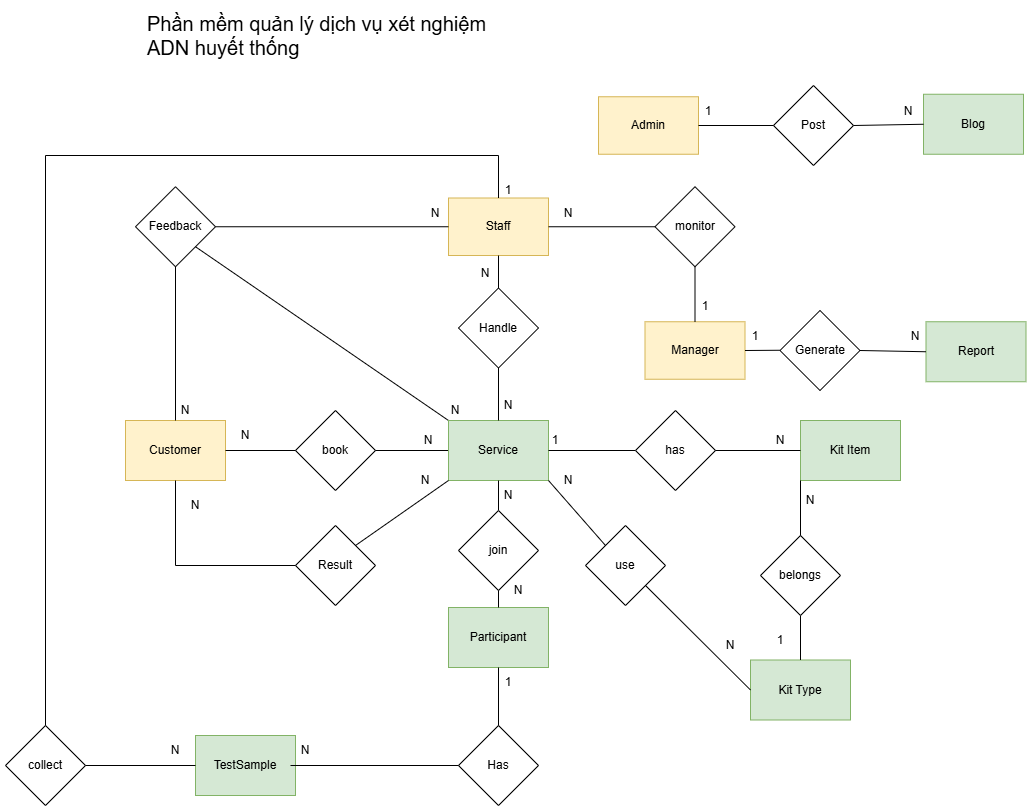

The diagram above was exported from draw.io. Its source (the exported page's mxGraphModel, read from the mxfile embedded in the PNG):
<mxGraphModel dx="1042" dy="527" grid="1" gridSize="10" guides="1" tooltips="1" connect="1" arrows="1" fold="1" page="1" pageScale="1" pageWidth="827" pageHeight="1169" math="0" shadow="0">
  <root>
    <mxCell id="0" />
    <mxCell id="1" parent="0" />
    <mxCell id="VJYtWvNYK228JYLCA0TZ-4" value="Customer" style="rounded=0;whiteSpace=wrap;html=1;fillColor=#fff2cc;strokeColor=#d6b656;" parent="1" vertex="1">
      <mxGeometry x="360" y="495" width="100" height="60" as="geometry" />
    </mxCell>
    <mxCell id="VJYtWvNYK228JYLCA0TZ-14" value="Staff" style="rounded=0;whiteSpace=wrap;html=1;fillColor=#fff2cc;strokeColor=#d6b656;" parent="1" vertex="1">
      <mxGeometry x="683" y="272.5" width="100" height="57.5" as="geometry" />
    </mxCell>
    <mxCell id="VJYtWvNYK228JYLCA0TZ-23" style="edgeStyle=orthogonalEdgeStyle;rounded=0;orthogonalLoop=1;jettySize=auto;html=1;exitX=0.5;exitY=1;exitDx=0;exitDy=0;" parent="1" edge="1">
      <mxGeometry relative="1" as="geometry">
        <mxPoint x="676" y="759.5" as="sourcePoint" />
        <mxPoint x="676" y="759.5" as="targetPoint" />
      </mxGeometry>
    </mxCell>
    <mxCell id="VJYtWvNYK228JYLCA0TZ-49" value="book" style="rhombus;whiteSpace=wrap;html=1;" parent="1" vertex="1">
      <mxGeometry x="530" y="485" width="80" height="80" as="geometry" />
    </mxCell>
    <mxCell id="VJYtWvNYK228JYLCA0TZ-67" value="Result" style="rhombus;whiteSpace=wrap;html=1;" parent="1" vertex="1">
      <mxGeometry x="530" y="600" width="80" height="80" as="geometry" />
    </mxCell>
    <mxCell id="VJYtWvNYK228JYLCA0TZ-68" value="" style="endArrow=none;html=1;rounded=0;exitX=1;exitY=0.5;exitDx=0;exitDy=0;entryX=0;entryY=0.5;entryDx=0;entryDy=0;" parent="1" source="VJYtWvNYK228JYLCA0TZ-4" target="VJYtWvNYK228JYLCA0TZ-49" edge="1">
      <mxGeometry width="50" height="50" relative="1" as="geometry">
        <mxPoint x="660" y="330" as="sourcePoint" />
        <mxPoint x="710" y="280" as="targetPoint" />
      </mxGeometry>
    </mxCell>
    <mxCell id="VJYtWvNYK228JYLCA0TZ-69" value="" style="endArrow=none;html=1;rounded=0;exitX=1;exitY=0.5;exitDx=0;exitDy=0;entryX=0;entryY=0.5;entryDx=0;entryDy=0;" parent="1" source="VJYtWvNYK228JYLCA0TZ-49" target="-4cUn-ZHdfYNUtOl7Lk5-37" edge="1">
      <mxGeometry width="50" height="50" relative="1" as="geometry">
        <mxPoint x="660" y="330" as="sourcePoint" />
        <mxPoint x="710" y="280" as="targetPoint" />
      </mxGeometry>
    </mxCell>
    <mxCell id="VJYtWvNYK228JYLCA0TZ-92" value="N" style="text;html=1;align=center;verticalAlign=middle;whiteSpace=wrap;rounded=0;" parent="1" vertex="1">
      <mxGeometry x="450" y="495" width="60" height="30" as="geometry" />
    </mxCell>
    <mxCell id="VJYtWvNYK228JYLCA0TZ-93" value="N" style="text;html=1;align=center;verticalAlign=middle;whiteSpace=wrap;rounded=0;" parent="1" vertex="1">
      <mxGeometry x="633" y="500" width="60" height="30" as="geometry" />
    </mxCell>
    <mxCell id="oOIoUloTYxc9F6eDG7t3-17" value="Handle" style="rhombus;whiteSpace=wrap;html=1;" parent="1" vertex="1">
      <mxGeometry x="693" y="362.5" width="80" height="80" as="geometry" />
    </mxCell>
    <mxCell id="oOIoUloTYxc9F6eDG7t3-19" value="" style="endArrow=none;html=1;rounded=0;entryX=0.5;entryY=1;entryDx=0;entryDy=0;" parent="1" source="oOIoUloTYxc9F6eDG7t3-17" target="VJYtWvNYK228JYLCA0TZ-14" edge="1">
      <mxGeometry width="50" height="50" relative="1" as="geometry">
        <mxPoint x="780" y="500" as="sourcePoint" />
        <mxPoint x="830" y="450" as="targetPoint" />
      </mxGeometry>
    </mxCell>
    <mxCell id="oOIoUloTYxc9F6eDG7t3-21" value="N" style="text;html=1;align=center;verticalAlign=middle;whiteSpace=wrap;rounded=0;" parent="1" vertex="1">
      <mxGeometry x="690" y="332.5" width="60" height="30" as="geometry" />
    </mxCell>
    <mxCell id="-4cUn-ZHdfYNUtOl7Lk5-3" value="Kit Item" style="rounded=0;whiteSpace=wrap;html=1;fillColor=#d5e8d4;strokeColor=#82b366;" parent="1" vertex="1">
      <mxGeometry x="1035" y="495" width="100" height="60" as="geometry" />
    </mxCell>
    <mxCell id="-4cUn-ZHdfYNUtOl7Lk5-8" value="N" style="text;html=1;align=center;verticalAlign=middle;whiteSpace=wrap;rounded=0;" parent="1" vertex="1">
      <mxGeometry x="985" y="500" width="60" height="30" as="geometry" />
    </mxCell>
    <mxCell id="-4cUn-ZHdfYNUtOl7Lk5-26" value="Feedback" style="rhombus;whiteSpace=wrap;html=1;" parent="1" vertex="1">
      <mxGeometry x="370" y="261.25" width="80" height="80" as="geometry" />
    </mxCell>
    <mxCell id="-4cUn-ZHdfYNUtOl7Lk5-30" value="" style="endArrow=none;html=1;rounded=0;exitX=0.5;exitY=0;exitDx=0;exitDy=0;entryX=0.5;entryY=1;entryDx=0;entryDy=0;" parent="1" source="VJYtWvNYK228JYLCA0TZ-4" target="-4cUn-ZHdfYNUtOl7Lk5-26" edge="1">
      <mxGeometry width="50" height="50" relative="1" as="geometry">
        <mxPoint x="390" y="430" as="sourcePoint" />
        <mxPoint x="460" y="430" as="targetPoint" />
      </mxGeometry>
    </mxCell>
    <mxCell id="-4cUn-ZHdfYNUtOl7Lk5-31" value="" style="endArrow=none;html=1;rounded=0;exitX=1;exitY=0.5;exitDx=0;exitDy=0;entryX=0;entryY=0.5;entryDx=0;entryDy=0;" parent="1" source="-4cUn-ZHdfYNUtOl7Lk5-26" target="VJYtWvNYK228JYLCA0TZ-14" edge="1">
      <mxGeometry width="50" height="50" relative="1" as="geometry">
        <mxPoint x="490" y="311.90999999999997" as="sourcePoint" />
        <mxPoint x="560" y="311.90999999999997" as="targetPoint" />
      </mxGeometry>
    </mxCell>
    <mxCell id="-4cUn-ZHdfYNUtOl7Lk5-32" value="" style="endArrow=none;html=1;rounded=0;entryX=1;entryY=1;entryDx=0;entryDy=0;exitX=0;exitY=0;exitDx=0;exitDy=0;" parent="1" source="-4cUn-ZHdfYNUtOl7Lk5-37" target="-4cUn-ZHdfYNUtOl7Lk5-26" edge="1">
      <mxGeometry width="50" height="50" relative="1" as="geometry">
        <mxPoint x="683" y="500" as="sourcePoint" />
        <mxPoint x="460" y="400" as="targetPoint" />
      </mxGeometry>
    </mxCell>
    <mxCell id="-4cUn-ZHdfYNUtOl7Lk5-34" value="N" style="text;html=1;align=center;verticalAlign=middle;whiteSpace=wrap;rounded=0;" parent="1" vertex="1">
      <mxGeometry x="390" y="470" width="60" height="30" as="geometry" />
    </mxCell>
    <mxCell id="-4cUn-ZHdfYNUtOl7Lk5-35" value="N" style="text;html=1;align=center;verticalAlign=middle;whiteSpace=wrap;rounded=0;" parent="1" vertex="1">
      <mxGeometry x="660" y="470" width="60" height="30" as="geometry" />
    </mxCell>
    <mxCell id="-4cUn-ZHdfYNUtOl7Lk5-36" value="N" style="text;html=1;align=center;verticalAlign=middle;whiteSpace=wrap;rounded=0;" parent="1" vertex="1">
      <mxGeometry x="640" y="272.5" width="60" height="30" as="geometry" />
    </mxCell>
    <mxCell id="-4cUn-ZHdfYNUtOl7Lk5-37" value="Service" style="rounded=0;whiteSpace=wrap;html=1;fillColor=#d5e8d4;strokeColor=#82b366;" parent="1" vertex="1">
      <mxGeometry x="683" y="495" width="100" height="60" as="geometry" />
    </mxCell>
    <mxCell id="QRQwaBpWgFna7cnM-fK8-1" value="TestSample" style="rounded=0;whiteSpace=wrap;html=1;fillColor=#d5e8d4;strokeColor=#82b366;" parent="1" vertex="1">
      <mxGeometry x="430" y="810" width="100" height="60" as="geometry" />
    </mxCell>
    <mxCell id="QRQwaBpWgFna7cnM-fK8-2" value="Has" style="rhombus;whiteSpace=wrap;html=1;" parent="1" vertex="1">
      <mxGeometry x="693" y="800" width="80" height="80" as="geometry" />
    </mxCell>
    <mxCell id="QRQwaBpWgFna7cnM-fK8-5" value="" style="endArrow=none;html=1;rounded=0;exitX=0;exitY=0.5;exitDx=0;exitDy=0;entryX=0.25;entryY=1;entryDx=0;entryDy=0;" parent="1" source="QRQwaBpWgFna7cnM-fK8-2" target="DQou89haoHlM6OvwRO_A-7" edge="1">
      <mxGeometry width="50" height="50" relative="1" as="geometry">
        <mxPoint x="480" y="784.5" as="sourcePoint" />
        <mxPoint x="313" y="753.5" as="targetPoint" />
      </mxGeometry>
    </mxCell>
    <mxCell id="QRQwaBpWgFna7cnM-fK8-6" value="1" style="text;html=1;align=center;verticalAlign=middle;whiteSpace=wrap;rounded=0;" parent="1" vertex="1">
      <mxGeometry x="713" y="742" width="60" height="30" as="geometry" />
    </mxCell>
    <mxCell id="QRQwaBpWgFna7cnM-fK8-7" value="N" style="text;html=1;align=center;verticalAlign=middle;whiteSpace=wrap;rounded=0;" parent="1" vertex="1">
      <mxGeometry x="773" y="540" width="60" height="30" as="geometry" />
    </mxCell>
    <mxCell id="c84RjfC1axbBmDI_fzUC-1" value="Phần mềm quản lý dịch vụ xét nghiệm ADN huyết thống" style="text;whiteSpace=wrap;fontSize=20;" parent="1" vertex="1">
      <mxGeometry x="380" y="80" width="360" height="30" as="geometry" />
    </mxCell>
    <mxCell id="6mivdx93MnprarBvlayP-1" value="Kit Type" style="rounded=0;whiteSpace=wrap;html=1;fillColor=#d5e8d4;strokeColor=#82b366;" parent="1" vertex="1">
      <mxGeometry x="985" y="734.5" width="100" height="60" as="geometry" />
    </mxCell>
    <mxCell id="6mivdx93MnprarBvlayP-5" value="" style="endArrow=none;html=1;rounded=0;entryX=0;entryY=0;entryDx=0;entryDy=0;exitX=1;exitY=1;exitDx=0;exitDy=0;" parent="1" source="-4cUn-ZHdfYNUtOl7Lk5-37" target="6mivdx93MnprarBvlayP-6" edge="1">
      <mxGeometry width="50" height="50" relative="1" as="geometry">
        <mxPoint x="710" y="740" as="sourcePoint" />
        <mxPoint x="760" y="690" as="targetPoint" />
      </mxGeometry>
    </mxCell>
    <mxCell id="6mivdx93MnprarBvlayP-6" value="use" style="rhombus;whiteSpace=wrap;html=1;" parent="1" vertex="1">
      <mxGeometry x="820" y="600" width="80" height="80" as="geometry" />
    </mxCell>
    <mxCell id="6mivdx93MnprarBvlayP-8" value="" style="endArrow=none;html=1;rounded=0;entryX=1;entryY=1;entryDx=0;entryDy=0;exitX=0;exitY=0.5;exitDx=0;exitDy=0;" parent="1" source="6mivdx93MnprarBvlayP-1" target="6mivdx93MnprarBvlayP-6" edge="1">
      <mxGeometry width="50" height="50" relative="1" as="geometry">
        <mxPoint x="810" y="790" as="sourcePoint" />
        <mxPoint x="837" y="710" as="targetPoint" />
      </mxGeometry>
    </mxCell>
    <mxCell id="6mivdx93MnprarBvlayP-10" value="N" style="text;html=1;align=center;verticalAlign=middle;whiteSpace=wrap;rounded=0;" parent="1" vertex="1">
      <mxGeometry x="935" y="704.5" width="60" height="30" as="geometry" />
    </mxCell>
    <mxCell id="6mivdx93MnprarBvlayP-11" value="" style="endArrow=none;html=1;rounded=0;exitX=0.5;exitY=0;exitDx=0;exitDy=0;entryX=0.5;entryY=1;entryDx=0;entryDy=0;" parent="1" source="6mivdx93MnprarBvlayP-1" target="y1Y40iu6H1iFBP8z39Wg-4" edge="1">
      <mxGeometry width="50" height="50" relative="1" as="geometry">
        <mxPoint x="1015" y="750" as="sourcePoint" />
        <mxPoint x="1035" y="705" as="targetPoint" />
      </mxGeometry>
    </mxCell>
    <mxCell id="y1Y40iu6H1iFBP8z39Wg-4" value="belongs" style="rhombus;whiteSpace=wrap;html=1;" parent="1" vertex="1">
      <mxGeometry x="995" y="610" width="80" height="80" as="geometry" />
    </mxCell>
    <mxCell id="y1Y40iu6H1iFBP8z39Wg-5" value="" style="endArrow=none;html=1;rounded=0;exitX=0.5;exitY=0;exitDx=0;exitDy=0;entryX=0;entryY=1;entryDx=0;entryDy=0;" parent="1" source="y1Y40iu6H1iFBP8z39Wg-4" target="-4cUn-ZHdfYNUtOl7Lk5-3" edge="1">
      <mxGeometry width="50" height="50" relative="1" as="geometry">
        <mxPoint x="1055" y="765" as="sourcePoint" />
        <mxPoint x="1055" y="700" as="targetPoint" />
      </mxGeometry>
    </mxCell>
    <mxCell id="y1Y40iu6H1iFBP8z39Wg-6" value="N" style="text;html=1;align=center;verticalAlign=middle;whiteSpace=wrap;rounded=0;" parent="1" vertex="1">
      <mxGeometry x="1015" y="560" width="60" height="30" as="geometry" />
    </mxCell>
    <mxCell id="y1Y40iu6H1iFBP8z39Wg-8" value="1" style="text;html=1;align=center;verticalAlign=middle;whiteSpace=wrap;rounded=0;" parent="1" vertex="1">
      <mxGeometry x="985" y="700" width="60" height="30" as="geometry" />
    </mxCell>
    <mxCell id="nI7Xqu_tgB6kkCxyHCpK-1" value="Participant" style="rounded=0;whiteSpace=wrap;html=1;fillColor=#d5e8d4;strokeColor=#82b366;" parent="1" vertex="1">
      <mxGeometry x="683" y="682" width="100" height="60" as="geometry" />
    </mxCell>
    <mxCell id="ilcS9FDastT_3UhAHSWV-2" value="" style="endArrow=none;html=1;rounded=0;exitX=0.5;exitY=0;exitDx=0;exitDy=0;entryX=0.5;entryY=1;entryDx=0;entryDy=0;" parent="1" source="j4Gwahry5OVvQF6IVLrz-2" target="-4cUn-ZHdfYNUtOl7Lk5-37" edge="1">
      <mxGeometry width="50" height="50" relative="1" as="geometry">
        <mxPoint x="600" y="639.71" as="sourcePoint" />
        <mxPoint x="670" y="639.71" as="targetPoint" />
      </mxGeometry>
    </mxCell>
    <mxCell id="ilcS9FDastT_3UhAHSWV-3" value="N" style="text;html=1;align=center;verticalAlign=middle;whiteSpace=wrap;rounded=0;" parent="1" vertex="1">
      <mxGeometry x="723" y="650" width="60" height="30" as="geometry" />
    </mxCell>
    <mxCell id="ilcS9FDastT_3UhAHSWV-6" value="" style="endArrow=none;html=1;rounded=0;exitX=0.5;exitY=0;exitDx=0;exitDy=0;entryX=0.5;entryY=1;entryDx=0;entryDy=0;" parent="1" source="QRQwaBpWgFna7cnM-fK8-2" target="nI7Xqu_tgB6kkCxyHCpK-1" edge="1">
      <mxGeometry width="50" height="50" relative="1" as="geometry">
        <mxPoint x="772.41" y="680" as="sourcePoint" />
        <mxPoint x="772.41" y="760" as="targetPoint" />
      </mxGeometry>
    </mxCell>
    <mxCell id="DQou89haoHlM6OvwRO_A-2" value="Manager" style="rounded=0;whiteSpace=wrap;html=1;fillColor=#fff2cc;strokeColor=#d6b656;" parent="1" vertex="1">
      <mxGeometry x="879.5" y="396.25" width="100" height="57.5" as="geometry" />
    </mxCell>
    <mxCell id="DQou89haoHlM6OvwRO_A-3" value="" style="endArrow=none;html=1;rounded=0;entryX=1;entryY=0.5;entryDx=0;entryDy=0;" parent="1" target="DQou89haoHlM6OvwRO_A-2" edge="1">
      <mxGeometry width="50" height="50" relative="1" as="geometry">
        <mxPoint x="1014.5" y="424.75" as="sourcePoint" />
        <mxPoint x="727.5" y="423.75" as="targetPoint" />
      </mxGeometry>
    </mxCell>
    <mxCell id="DQou89haoHlM6OvwRO_A-4" value="Generate" style="rhombus;whiteSpace=wrap;html=1;" parent="1" vertex="1">
      <mxGeometry x="1014.5" y="385" width="80" height="80" as="geometry" />
    </mxCell>
    <mxCell id="3S2-AZvvHGO6u_y7g2jK-2" value="Report" style="rounded=0;whiteSpace=wrap;html=1;fillColor=#d5e8d4;strokeColor=#82b366;" parent="1" vertex="1">
      <mxGeometry x="1160.5" y="396.25" width="100" height="60" as="geometry" />
    </mxCell>
    <mxCell id="3S2-AZvvHGO6u_y7g2jK-3" value="" style="endArrow=none;html=1;rounded=0;entryX=1;entryY=0.5;entryDx=0;entryDy=0;exitX=0;exitY=0.5;exitDx=0;exitDy=0;" parent="1" source="3S2-AZvvHGO6u_y7g2jK-2" target="DQou89haoHlM6OvwRO_A-4" edge="1">
      <mxGeometry width="50" height="50" relative="1" as="geometry">
        <mxPoint x="1016.5" y="513.25" as="sourcePoint" />
        <mxPoint x="1014.5" y="456.25" as="targetPoint" />
      </mxGeometry>
    </mxCell>
    <mxCell id="3S2-AZvvHGO6u_y7g2jK-4" value="1" style="text;html=1;align=center;verticalAlign=middle;whiteSpace=wrap;rounded=0;" parent="1" vertex="1">
      <mxGeometry x="959.5" y="396.25" width="60" height="30" as="geometry" />
    </mxCell>
    <mxCell id="3S2-AZvvHGO6u_y7g2jK-5" value="N" style="text;html=1;align=center;verticalAlign=middle;whiteSpace=wrap;rounded=0;" parent="1" vertex="1">
      <mxGeometry x="1120" y="396.25" width="60" height="30" as="geometry" />
    </mxCell>
    <mxCell id="3S2-AZvvHGO6u_y7g2jK-7" value="Admin" style="rounded=0;whiteSpace=wrap;html=1;fillColor=#fff2cc;strokeColor=#d6b656;" parent="1" vertex="1">
      <mxGeometry x="833" y="171.25" width="100" height="57.5" as="geometry" />
    </mxCell>
    <mxCell id="3S2-AZvvHGO6u_y7g2jK-9" value="Blog" style="rounded=0;whiteSpace=wrap;html=1;fillColor=#d5e8d4;strokeColor=#82b366;" parent="1" vertex="1">
      <mxGeometry x="1158" y="168.75" width="100" height="60" as="geometry" />
    </mxCell>
    <mxCell id="3S2-AZvvHGO6u_y7g2jK-10" value="Post" style="rhombus;whiteSpace=wrap;html=1;" parent="1" vertex="1">
      <mxGeometry x="1008" y="160" width="80" height="80" as="geometry" />
    </mxCell>
    <mxCell id="3S2-AZvvHGO6u_y7g2jK-11" value="" style="endArrow=none;html=1;rounded=0;entryX=1;entryY=0.5;entryDx=0;entryDy=0;exitX=0;exitY=0.5;exitDx=0;exitDy=0;" parent="1" source="3S2-AZvvHGO6u_y7g2jK-10" target="3S2-AZvvHGO6u_y7g2jK-7" edge="1">
      <mxGeometry width="50" height="50" relative="1" as="geometry">
        <mxPoint x="998" y="243.15999999999997" as="sourcePoint" />
        <mxPoint x="868" y="243.15999999999997" as="targetPoint" />
      </mxGeometry>
    </mxCell>
    <mxCell id="3S2-AZvvHGO6u_y7g2jK-13" value="" style="endArrow=none;html=1;rounded=0;exitX=0;exitY=0.5;exitDx=0;exitDy=0;entryX=1;entryY=0.5;entryDx=0;entryDy=0;" parent="1" source="3S2-AZvvHGO6u_y7g2jK-9" target="3S2-AZvvHGO6u_y7g2jK-10" edge="1">
      <mxGeometry width="50" height="50" relative="1" as="geometry">
        <mxPoint x="958" y="298.75" as="sourcePoint" />
        <mxPoint x="1048" y="248.75" as="targetPoint" />
      </mxGeometry>
    </mxCell>
    <mxCell id="3S2-AZvvHGO6u_y7g2jK-14" value="1" style="text;html=1;align=center;verticalAlign=middle;whiteSpace=wrap;rounded=0;" parent="1" vertex="1">
      <mxGeometry x="913" y="171.25" width="60" height="30" as="geometry" />
    </mxCell>
    <mxCell id="3S2-AZvvHGO6u_y7g2jK-16" value="N" style="text;html=1;align=center;verticalAlign=middle;whiteSpace=wrap;rounded=0;" parent="1" vertex="1">
      <mxGeometry x="1113" y="171.25" width="60" height="30" as="geometry" />
    </mxCell>
    <mxCell id="DQou89haoHlM6OvwRO_A-5" value="" style="endArrow=none;html=1;rounded=0;entryX=0;entryY=0.5;entryDx=0;entryDy=0;exitX=1;exitY=0.5;exitDx=0;exitDy=0;" parent="1" source="-4cUn-ZHdfYNUtOl7Lk5-37" target="DQou89haoHlM6OvwRO_A-6" edge="1">
      <mxGeometry width="50" height="50" relative="1" as="geometry">
        <mxPoint x="840" y="750" as="sourcePoint" />
        <mxPoint x="927" y="750" as="targetPoint" />
        <Array as="points" />
      </mxGeometry>
    </mxCell>
    <mxCell id="DQou89haoHlM6OvwRO_A-6" value="has" style="rhombus;whiteSpace=wrap;html=1;" parent="1" vertex="1">
      <mxGeometry x="870" y="485" width="80" height="80" as="geometry" />
    </mxCell>
    <mxCell id="DQou89haoHlM6OvwRO_A-7" value="N" style="text;html=1;align=center;verticalAlign=middle;whiteSpace=wrap;rounded=0;" parent="1" vertex="1">
      <mxGeometry x="510" y="810" width="60" height="30" as="geometry" />
    </mxCell>
    <mxCell id="JwbdBOLiVhjQ-qOpcMRx-2" value="" style="endArrow=none;html=1;rounded=0;entryX=0.5;entryY=0;entryDx=0;entryDy=0;exitX=0.5;exitY=1;exitDx=0;exitDy=0;" parent="1" source="oOIoUloTYxc9F6eDG7t3-17" target="-4cUn-ZHdfYNUtOl7Lk5-37" edge="1">
      <mxGeometry width="50" height="50" relative="1" as="geometry">
        <mxPoint x="950" y="430" as="sourcePoint" />
        <mxPoint x="820" y="430.25" as="targetPoint" />
      </mxGeometry>
    </mxCell>
    <mxCell id="JwbdBOLiVhjQ-qOpcMRx-3" value="" style="endArrow=none;html=1;rounded=0;entryX=1;entryY=0.5;entryDx=0;entryDy=0;exitX=0;exitY=0.5;exitDx=0;exitDy=0;" parent="1" source="-4cUn-ZHdfYNUtOl7Lk5-3" target="DQou89haoHlM6OvwRO_A-6" edge="1">
      <mxGeometry width="50" height="50" relative="1" as="geometry">
        <mxPoint x="860" y="525" as="sourcePoint" />
        <mxPoint x="997" y="520" as="targetPoint" />
        <Array as="points" />
      </mxGeometry>
    </mxCell>
    <mxCell id="JwbdBOLiVhjQ-qOpcMRx-4" value="1" style="text;html=1;align=center;verticalAlign=middle;whiteSpace=wrap;rounded=0;" parent="1" vertex="1">
      <mxGeometry x="760" y="500" width="60" height="30" as="geometry" />
    </mxCell>
    <mxCell id="JwbdBOLiVhjQ-qOpcMRx-10" value="N" style="text;html=1;align=center;verticalAlign=middle;whiteSpace=wrap;rounded=0;" parent="1" vertex="1">
      <mxGeometry x="713" y="465" width="60" height="30" as="geometry" />
    </mxCell>
    <mxCell id="JwbdBOLiVhjQ-qOpcMRx-11" value="" style="endArrow=none;html=1;rounded=0;entryX=1;entryY=0;entryDx=0;entryDy=0;exitX=0;exitY=1;exitDx=0;exitDy=0;" parent="1" source="-4cUn-ZHdfYNUtOl7Lk5-37" target="VJYtWvNYK228JYLCA0TZ-67" edge="1">
      <mxGeometry width="50" height="50" relative="1" as="geometry">
        <mxPoint x="760" y="910" as="sourcePoint" />
        <mxPoint x="630" y="910" as="targetPoint" />
        <Array as="points" />
      </mxGeometry>
    </mxCell>
    <mxCell id="JwbdBOLiVhjQ-qOpcMRx-12" value="" style="endArrow=none;html=1;rounded=0;entryX=0;entryY=0.5;entryDx=0;entryDy=0;exitX=0.5;exitY=1;exitDx=0;exitDy=0;" parent="1" source="VJYtWvNYK228JYLCA0TZ-4" target="VJYtWvNYK228JYLCA0TZ-67" edge="1">
      <mxGeometry width="50" height="50" relative="1" as="geometry">
        <mxPoint x="343" y="760" as="sourcePoint" />
        <mxPoint x="220" y="1136" as="targetPoint" />
        <Array as="points">
          <mxPoint x="410" y="640" />
        </Array>
      </mxGeometry>
    </mxCell>
    <mxCell id="JwbdBOLiVhjQ-qOpcMRx-13" value="N" style="text;html=1;align=center;verticalAlign=middle;whiteSpace=wrap;rounded=0;" parent="1" vertex="1">
      <mxGeometry x="400" y="565" width="60" height="30" as="geometry" />
    </mxCell>
    <mxCell id="JwbdBOLiVhjQ-qOpcMRx-15" value="N" style="text;html=1;align=center;verticalAlign=middle;whiteSpace=wrap;rounded=0;" parent="1" vertex="1">
      <mxGeometry x="630" y="540" width="60" height="30" as="geometry" />
    </mxCell>
    <mxCell id="JwbdBOLiVhjQ-qOpcMRx-16" value="" style="endArrow=none;html=1;rounded=0;entryX=1;entryY=0.5;entryDx=0;entryDy=0;exitX=0;exitY=0.5;exitDx=0;exitDy=0;" parent="1" source="JwbdBOLiVhjQ-qOpcMRx-17" target="VJYtWvNYK228JYLCA0TZ-14" edge="1">
      <mxGeometry width="50" height="50" relative="1" as="geometry">
        <mxPoint x="979.5" y="300.53999999999996" as="sourcePoint" />
        <mxPoint x="849.5" y="300.53999999999996" as="targetPoint" />
      </mxGeometry>
    </mxCell>
    <mxCell id="JwbdBOLiVhjQ-qOpcMRx-17" value="monitor" style="rhombus;whiteSpace=wrap;html=1;" parent="1" vertex="1">
      <mxGeometry x="889.5" y="261.25" width="80" height="80" as="geometry" />
    </mxCell>
    <mxCell id="JwbdBOLiVhjQ-qOpcMRx-18" value="" style="endArrow=none;html=1;rounded=0;entryX=0.5;entryY=1;entryDx=0;entryDy=0;exitX=0.5;exitY=0;exitDx=0;exitDy=0;" parent="1" source="DQou89haoHlM6OvwRO_A-2" target="JwbdBOLiVhjQ-qOpcMRx-17" edge="1">
      <mxGeometry width="50" height="50" relative="1" as="geometry">
        <mxPoint x="1277" y="360" as="sourcePoint" />
        <mxPoint x="1170" y="360" as="targetPoint" />
      </mxGeometry>
    </mxCell>
    <mxCell id="JwbdBOLiVhjQ-qOpcMRx-19" value="N" style="text;html=1;align=center;verticalAlign=middle;whiteSpace=wrap;rounded=0;" parent="1" vertex="1">
      <mxGeometry x="773" y="272.5" width="60" height="30" as="geometry" />
    </mxCell>
    <mxCell id="JwbdBOLiVhjQ-qOpcMRx-21" value="1" style="text;html=1;align=center;verticalAlign=middle;whiteSpace=wrap;rounded=0;" parent="1" vertex="1">
      <mxGeometry x="909.5" y="366.25" width="60" height="30" as="geometry" />
    </mxCell>
    <mxCell id="oC-MxJRAu7JUTh1UF4cg-1" value="collect" style="rhombus;whiteSpace=wrap;html=1;" parent="1" vertex="1">
      <mxGeometry x="240" y="800" width="80" height="80" as="geometry" />
    </mxCell>
    <mxCell id="oC-MxJRAu7JUTh1UF4cg-2" value="" style="endArrow=none;html=1;rounded=0;entryX=0.5;entryY=0;entryDx=0;entryDy=0;exitX=0.5;exitY=0;exitDx=0;exitDy=0;" parent="1" source="oC-MxJRAu7JUTh1UF4cg-1" target="VJYtWvNYK228JYLCA0TZ-14" edge="1">
      <mxGeometry width="50" height="50" relative="1" as="geometry">
        <mxPoint x="320" y="360" as="sourcePoint" />
        <mxPoint x="803" y="300" as="targetPoint" />
        <Array as="points">
          <mxPoint x="280" y="230" />
          <mxPoint x="733" y="230" />
        </Array>
      </mxGeometry>
    </mxCell>
    <mxCell id="oC-MxJRAu7JUTh1UF4cg-3" value="1" style="text;html=1;align=center;verticalAlign=middle;whiteSpace=wrap;rounded=0;" parent="1" vertex="1">
      <mxGeometry x="713" y="250" width="60" height="30" as="geometry" />
    </mxCell>
    <mxCell id="oC-MxJRAu7JUTh1UF4cg-4" value="" style="endArrow=none;html=1;rounded=0;exitX=1;exitY=0.5;exitDx=0;exitDy=0;entryX=0;entryY=0.5;entryDx=0;entryDy=0;" parent="1" source="oC-MxJRAu7JUTh1UF4cg-1" target="QRQwaBpWgFna7cnM-fK8-1" edge="1">
      <mxGeometry width="50" height="50" relative="1" as="geometry">
        <mxPoint x="360" y="810" as="sourcePoint" />
        <mxPoint x="360" y="765" as="targetPoint" />
      </mxGeometry>
    </mxCell>
    <mxCell id="oC-MxJRAu7JUTh1UF4cg-5" value="N" style="text;html=1;align=center;verticalAlign=middle;whiteSpace=wrap;rounded=0;" parent="1" vertex="1">
      <mxGeometry x="380" y="810" width="60" height="30" as="geometry" />
    </mxCell>
    <mxCell id="j4Gwahry5OVvQF6IVLrz-1" value="N" style="text;html=1;align=center;verticalAlign=middle;whiteSpace=wrap;rounded=0;" vertex="1" parent="1">
      <mxGeometry x="713" y="555" width="60" height="30" as="geometry" />
    </mxCell>
    <mxCell id="j4Gwahry5OVvQF6IVLrz-2" value="join" style="rhombus;whiteSpace=wrap;html=1;" vertex="1" parent="1">
      <mxGeometry x="693" y="585" width="80" height="80" as="geometry" />
    </mxCell>
    <mxCell id="j4Gwahry5OVvQF6IVLrz-3" value="" style="endArrow=none;html=1;rounded=0;exitX=0.5;exitY=1;exitDx=0;exitDy=0;entryX=0.5;entryY=0;entryDx=0;entryDy=0;" edge="1" parent="1" source="j4Gwahry5OVvQF6IVLrz-2" target="nI7Xqu_tgB6kkCxyHCpK-1">
      <mxGeometry width="50" height="50" relative="1" as="geometry">
        <mxPoint x="1020" y="975" as="sourcePoint" />
        <mxPoint x="1083" y="960" as="targetPoint" />
      </mxGeometry>
    </mxCell>
  </root>
</mxGraphModel>